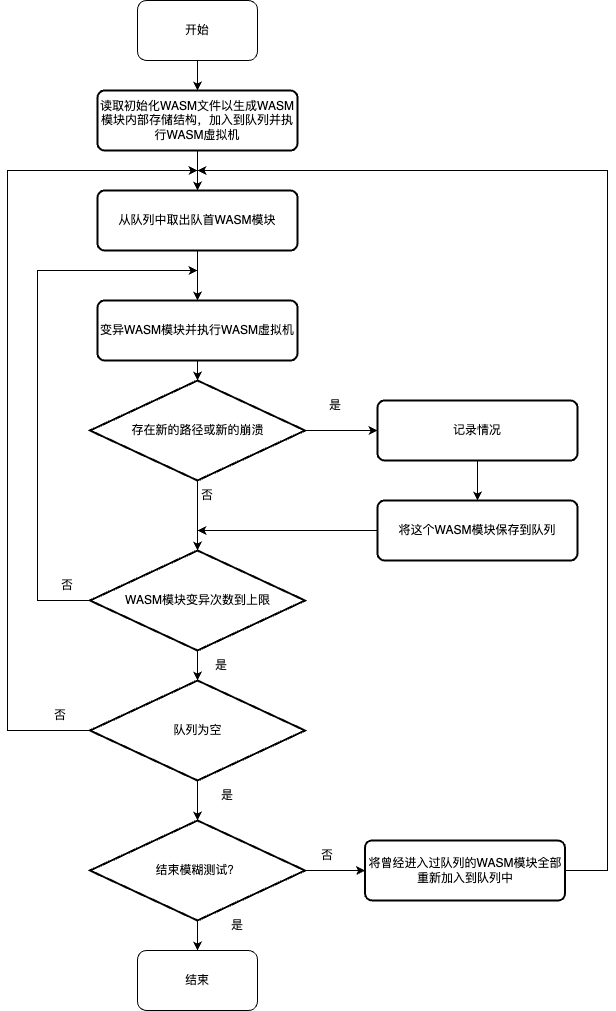

The diagram above was exported from draw.io. Its source (the exported page's mxGraphModel, read from the mxfile embedded in the PNG):
<mxGraphModel dx="1426" dy="1906" grid="1" gridSize="10" guides="1" tooltips="1" connect="1" arrows="1" fold="1" page="1" pageScale="1" pageWidth="827" pageHeight="1169" math="0" shadow="0">
  <root>
    <mxCell id="0" />
    <mxCell id="1" parent="0" />
    <mxCell id="X9srbVp2FkEZ0N-XGsQt-3" value="读取初始化WASM文件以生成WASM模块内部存储结构，加入到队列并执行WASM虚拟机" style="rounded=1;whiteSpace=wrap;html=1;absoluteArcSize=1;arcSize=14;strokeWidth=2;" vertex="1" parent="1">
      <mxGeometry x="290" y="60" width="200" height="60" as="geometry" />
    </mxCell>
    <mxCell id="X9srbVp2FkEZ0N-XGsQt-19" style="edgeStyle=orthogonalEdgeStyle;rounded=0;orthogonalLoop=1;jettySize=auto;html=1;exitX=0.5;exitY=1;exitDx=0;exitDy=0;entryX=0.5;entryY=0;entryDx=0;entryDy=0;" edge="1" parent="1" source="X9srbVp2FkEZ0N-XGsQt-5" target="X9srbVp2FkEZ0N-XGsQt-3">
      <mxGeometry relative="1" as="geometry" />
    </mxCell>
    <mxCell id="X9srbVp2FkEZ0N-XGsQt-5" value="开始" style="rounded=1;whiteSpace=wrap;html=1;" vertex="1" parent="1">
      <mxGeometry x="330" y="-30" width="120" height="60" as="geometry" />
    </mxCell>
    <mxCell id="X9srbVp2FkEZ0N-XGsQt-36" style="edgeStyle=elbowEdgeStyle;rounded=0;orthogonalLoop=1;jettySize=auto;html=1;exitX=0.5;exitY=1;exitDx=0;exitDy=0;entryX=0.5;entryY=0;entryDx=0;entryDy=0;" edge="1" parent="1" source="X9srbVp2FkEZ0N-XGsQt-6" target="X9srbVp2FkEZ0N-XGsQt-35">
      <mxGeometry relative="1" as="geometry" />
    </mxCell>
    <mxCell id="X9srbVp2FkEZ0N-XGsQt-6" value="从队列中取出队首WASM模块" style="rounded=1;whiteSpace=wrap;html=1;absoluteArcSize=1;arcSize=14;strokeWidth=2;" vertex="1" parent="1">
      <mxGeometry x="290" y="160" width="200" height="60" as="geometry" />
    </mxCell>
    <mxCell id="X9srbVp2FkEZ0N-XGsQt-7" value="" style="endArrow=classic;html=1;rounded=0;entryX=0.5;entryY=0;entryDx=0;entryDy=0;exitX=0.5;exitY=1;exitDx=0;exitDy=0;" edge="1" parent="1" source="X9srbVp2FkEZ0N-XGsQt-3" target="X9srbVp2FkEZ0N-XGsQt-6">
      <mxGeometry width="50" height="50" relative="1" as="geometry">
        <mxPoint x="540" y="240" as="sourcePoint" />
        <mxPoint x="590" y="190" as="targetPoint" />
      </mxGeometry>
    </mxCell>
    <mxCell id="X9srbVp2FkEZ0N-XGsQt-14" style="edgeStyle=orthogonalEdgeStyle;rounded=0;orthogonalLoop=1;jettySize=auto;html=1;exitX=0.5;exitY=1;exitDx=0;exitDy=0;exitPerimeter=0;entryX=0.5;entryY=0;entryDx=0;entryDy=0;entryPerimeter=0;" edge="1" parent="1" source="X9srbVp2FkEZ0N-XGsQt-8" target="X9srbVp2FkEZ0N-XGsQt-13">
      <mxGeometry relative="1" as="geometry" />
    </mxCell>
    <mxCell id="X9srbVp2FkEZ0N-XGsQt-25" style="edgeStyle=orthogonalEdgeStyle;rounded=0;orthogonalLoop=1;jettySize=auto;html=1;exitX=1;exitY=0.5;exitDx=0;exitDy=0;exitPerimeter=0;entryX=0;entryY=0.5;entryDx=0;entryDy=0;" edge="1" parent="1" source="X9srbVp2FkEZ0N-XGsQt-8" target="X9srbVp2FkEZ0N-XGsQt-20">
      <mxGeometry relative="1" as="geometry" />
    </mxCell>
    <mxCell id="X9srbVp2FkEZ0N-XGsQt-8" value="存在新的路径或新的崩溃" style="strokeWidth=2;html=1;shape=mxgraph.flowchart.decision;whiteSpace=wrap;" vertex="1" parent="1">
      <mxGeometry x="282.5" y="350" width="215" height="100" as="geometry" />
    </mxCell>
    <mxCell id="X9srbVp2FkEZ0N-XGsQt-11" style="edgeStyle=orthogonalEdgeStyle;rounded=0;orthogonalLoop=1;jettySize=auto;html=1;exitX=0.5;exitY=1;exitDx=0;exitDy=0;exitPerimeter=0;" edge="1" parent="1" source="X9srbVp2FkEZ0N-XGsQt-8" target="X9srbVp2FkEZ0N-XGsQt-8">
      <mxGeometry relative="1" as="geometry" />
    </mxCell>
    <mxCell id="X9srbVp2FkEZ0N-XGsQt-17" style="edgeStyle=orthogonalEdgeStyle;rounded=0;orthogonalLoop=1;jettySize=auto;html=1;exitX=0.5;exitY=1;exitDx=0;exitDy=0;exitPerimeter=0;entryX=0.5;entryY=0;entryDx=0;entryDy=0;entryPerimeter=0;" edge="1" parent="1" source="X9srbVp2FkEZ0N-XGsQt-13" target="X9srbVp2FkEZ0N-XGsQt-15">
      <mxGeometry relative="1" as="geometry" />
    </mxCell>
    <mxCell id="X9srbVp2FkEZ0N-XGsQt-34" style="edgeStyle=elbowEdgeStyle;rounded=0;orthogonalLoop=1;jettySize=auto;html=1;exitX=0;exitY=0.5;exitDx=0;exitDy=0;exitPerimeter=0;" edge="1" parent="1" source="X9srbVp2FkEZ0N-XGsQt-13">
      <mxGeometry relative="1" as="geometry">
        <mxPoint x="390" y="240" as="targetPoint" />
        <Array as="points">
          <mxPoint x="230" y="230" />
        </Array>
      </mxGeometry>
    </mxCell>
    <mxCell id="X9srbVp2FkEZ0N-XGsQt-13" value="WASM模块变异次数到上限" style="strokeWidth=2;html=1;shape=mxgraph.flowchart.decision;whiteSpace=wrap;" vertex="1" parent="1">
      <mxGeometry x="282.5" y="520" width="215" height="100" as="geometry" />
    </mxCell>
    <mxCell id="X9srbVp2FkEZ0N-XGsQt-18" style="edgeStyle=orthogonalEdgeStyle;rounded=0;orthogonalLoop=1;jettySize=auto;html=1;exitX=0.5;exitY=1;exitDx=0;exitDy=0;exitPerimeter=0;entryX=0.5;entryY=0;entryDx=0;entryDy=0;entryPerimeter=0;" edge="1" parent="1" source="X9srbVp2FkEZ0N-XGsQt-15" target="X9srbVp2FkEZ0N-XGsQt-16">
      <mxGeometry relative="1" as="geometry" />
    </mxCell>
    <mxCell id="X9srbVp2FkEZ0N-XGsQt-32" style="edgeStyle=elbowEdgeStyle;rounded=0;orthogonalLoop=1;jettySize=auto;html=1;" edge="1" parent="1" source="X9srbVp2FkEZ0N-XGsQt-15">
      <mxGeometry relative="1" as="geometry">
        <mxPoint x="390" y="140" as="targetPoint" />
        <Array as="points">
          <mxPoint x="200" y="320" />
          <mxPoint x="200" y="520" />
        </Array>
      </mxGeometry>
    </mxCell>
    <mxCell id="X9srbVp2FkEZ0N-XGsQt-15" value="队列为空" style="strokeWidth=2;html=1;shape=mxgraph.flowchart.decision;whiteSpace=wrap;" vertex="1" parent="1">
      <mxGeometry x="282.5" y="650" width="215" height="100" as="geometry" />
    </mxCell>
    <mxCell id="X9srbVp2FkEZ0N-XGsQt-42" style="edgeStyle=elbowEdgeStyle;rounded=0;orthogonalLoop=1;jettySize=auto;html=1;exitX=0.5;exitY=1;exitDx=0;exitDy=0;exitPerimeter=0;entryX=0.5;entryY=0;entryDx=0;entryDy=0;" edge="1" parent="1" source="X9srbVp2FkEZ0N-XGsQt-16" target="X9srbVp2FkEZ0N-XGsQt-41">
      <mxGeometry relative="1" as="geometry" />
    </mxCell>
    <mxCell id="X9srbVp2FkEZ0N-XGsQt-45" style="edgeStyle=elbowEdgeStyle;rounded=0;orthogonalLoop=1;jettySize=auto;html=1;exitX=1;exitY=0.5;exitDx=0;exitDy=0;exitPerimeter=0;entryX=0;entryY=0.5;entryDx=0;entryDy=0;" edge="1" parent="1" source="X9srbVp2FkEZ0N-XGsQt-16" target="X9srbVp2FkEZ0N-XGsQt-44">
      <mxGeometry relative="1" as="geometry" />
    </mxCell>
    <mxCell id="X9srbVp2FkEZ0N-XGsQt-16" value="结束模糊测试？" style="strokeWidth=2;html=1;shape=mxgraph.flowchart.decision;whiteSpace=wrap;" vertex="1" parent="1">
      <mxGeometry x="282.5" y="790" width="215" height="100" as="geometry" />
    </mxCell>
    <mxCell id="X9srbVp2FkEZ0N-XGsQt-24" style="edgeStyle=orthogonalEdgeStyle;rounded=0;orthogonalLoop=1;jettySize=auto;html=1;exitX=0.5;exitY=1;exitDx=0;exitDy=0;entryX=0.5;entryY=0;entryDx=0;entryDy=0;" edge="1" parent="1" source="X9srbVp2FkEZ0N-XGsQt-20" target="X9srbVp2FkEZ0N-XGsQt-22">
      <mxGeometry relative="1" as="geometry" />
    </mxCell>
    <mxCell id="X9srbVp2FkEZ0N-XGsQt-20" value="记录情况" style="rounded=1;whiteSpace=wrap;html=1;absoluteArcSize=1;arcSize=14;strokeWidth=2;" vertex="1" parent="1">
      <mxGeometry x="570" y="370" width="200" height="60" as="geometry" />
    </mxCell>
    <mxCell id="X9srbVp2FkEZ0N-XGsQt-27" style="edgeStyle=orthogonalEdgeStyle;rounded=0;orthogonalLoop=1;jettySize=auto;html=1;" edge="1" parent="1" source="X9srbVp2FkEZ0N-XGsQt-22">
      <mxGeometry relative="1" as="geometry">
        <mxPoint x="390" y="500" as="targetPoint" />
      </mxGeometry>
    </mxCell>
    <mxCell id="X9srbVp2FkEZ0N-XGsQt-22" value="将这个WASM模块保存到队列" style="rounded=1;whiteSpace=wrap;html=1;absoluteArcSize=1;arcSize=14;strokeWidth=2;" vertex="1" parent="1">
      <mxGeometry x="570" y="470" width="200" height="60" as="geometry" />
    </mxCell>
    <mxCell id="X9srbVp2FkEZ0N-XGsQt-30" value="否" style="text;html=1;strokeColor=none;fillColor=none;align=center;verticalAlign=middle;whiteSpace=wrap;rounded=0;" vertex="1" parent="1">
      <mxGeometry x="370" y="450" width="60" height="30" as="geometry" />
    </mxCell>
    <mxCell id="X9srbVp2FkEZ0N-XGsQt-31" value="是" style="text;html=1;strokeColor=none;fillColor=none;align=center;verticalAlign=middle;whiteSpace=wrap;rounded=0;" vertex="1" parent="1">
      <mxGeometry x="497.5" y="360" width="60" height="30" as="geometry" />
    </mxCell>
    <mxCell id="X9srbVp2FkEZ0N-XGsQt-33" value="否" style="text;html=1;strokeColor=none;fillColor=none;align=center;verticalAlign=middle;whiteSpace=wrap;rounded=0;" vertex="1" parent="1">
      <mxGeometry x="222.5" y="670" width="60" height="30" as="geometry" />
    </mxCell>
    <mxCell id="X9srbVp2FkEZ0N-XGsQt-37" style="edgeStyle=elbowEdgeStyle;rounded=0;orthogonalLoop=1;jettySize=auto;html=1;exitX=0.5;exitY=1;exitDx=0;exitDy=0;entryX=0.5;entryY=0;entryDx=0;entryDy=0;entryPerimeter=0;" edge="1" parent="1" source="X9srbVp2FkEZ0N-XGsQt-35" target="X9srbVp2FkEZ0N-XGsQt-8">
      <mxGeometry relative="1" as="geometry" />
    </mxCell>
    <mxCell id="X9srbVp2FkEZ0N-XGsQt-35" value="变异WASM模块并执行WASM虚拟机" style="rounded=1;whiteSpace=wrap;html=1;absoluteArcSize=1;arcSize=14;strokeWidth=2;" vertex="1" parent="1">
      <mxGeometry x="290" y="270" width="200" height="60" as="geometry" />
    </mxCell>
    <mxCell id="X9srbVp2FkEZ0N-XGsQt-38" value="否" style="text;html=1;strokeColor=none;fillColor=none;align=center;verticalAlign=middle;whiteSpace=wrap;rounded=0;" vertex="1" parent="1">
      <mxGeometry x="230" y="540" width="60" height="30" as="geometry" />
    </mxCell>
    <mxCell id="X9srbVp2FkEZ0N-XGsQt-39" value="是" style="text;html=1;strokeColor=none;fillColor=none;align=center;verticalAlign=middle;whiteSpace=wrap;rounded=0;" vertex="1" parent="1">
      <mxGeometry x="384" y="620" width="60" height="30" as="geometry" />
    </mxCell>
    <mxCell id="X9srbVp2FkEZ0N-XGsQt-40" value="是" style="text;html=1;strokeColor=none;fillColor=none;align=center;verticalAlign=middle;whiteSpace=wrap;rounded=0;" vertex="1" parent="1">
      <mxGeometry x="390" y="750" width="60" height="30" as="geometry" />
    </mxCell>
    <mxCell id="X9srbVp2FkEZ0N-XGsQt-41" value="结束" style="rounded=1;whiteSpace=wrap;html=1;" vertex="1" parent="1">
      <mxGeometry x="330" y="920" width="120" height="60" as="geometry" />
    </mxCell>
    <mxCell id="X9srbVp2FkEZ0N-XGsQt-43" value="是" style="text;html=1;strokeColor=none;fillColor=none;align=center;verticalAlign=middle;whiteSpace=wrap;rounded=0;" vertex="1" parent="1">
      <mxGeometry x="400" y="880" width="60" height="30" as="geometry" />
    </mxCell>
    <mxCell id="X9srbVp2FkEZ0N-XGsQt-47" style="edgeStyle=elbowEdgeStyle;rounded=0;orthogonalLoop=1;jettySize=auto;html=1;exitX=1;exitY=0.5;exitDx=0;exitDy=0;" edge="1" parent="1" source="X9srbVp2FkEZ0N-XGsQt-44">
      <mxGeometry relative="1" as="geometry">
        <mxPoint x="390" y="140" as="targetPoint" />
        <Array as="points">
          <mxPoint x="800" y="330" />
        </Array>
      </mxGeometry>
    </mxCell>
    <mxCell id="X9srbVp2FkEZ0N-XGsQt-44" value="将曾经进入过队列的WASM模块全部重新加入到队列中" style="rounded=1;whiteSpace=wrap;html=1;absoluteArcSize=1;arcSize=14;strokeWidth=2;" vertex="1" parent="1">
      <mxGeometry x="557.5" y="810" width="200" height="60" as="geometry" />
    </mxCell>
    <mxCell id="X9srbVp2FkEZ0N-XGsQt-46" value="否" style="text;html=1;strokeColor=none;fillColor=none;align=center;verticalAlign=middle;whiteSpace=wrap;rounded=0;" vertex="1" parent="1">
      <mxGeometry x="490" y="810" width="60" height="30" as="geometry" />
    </mxCell>
  </root>
</mxGraphModel>